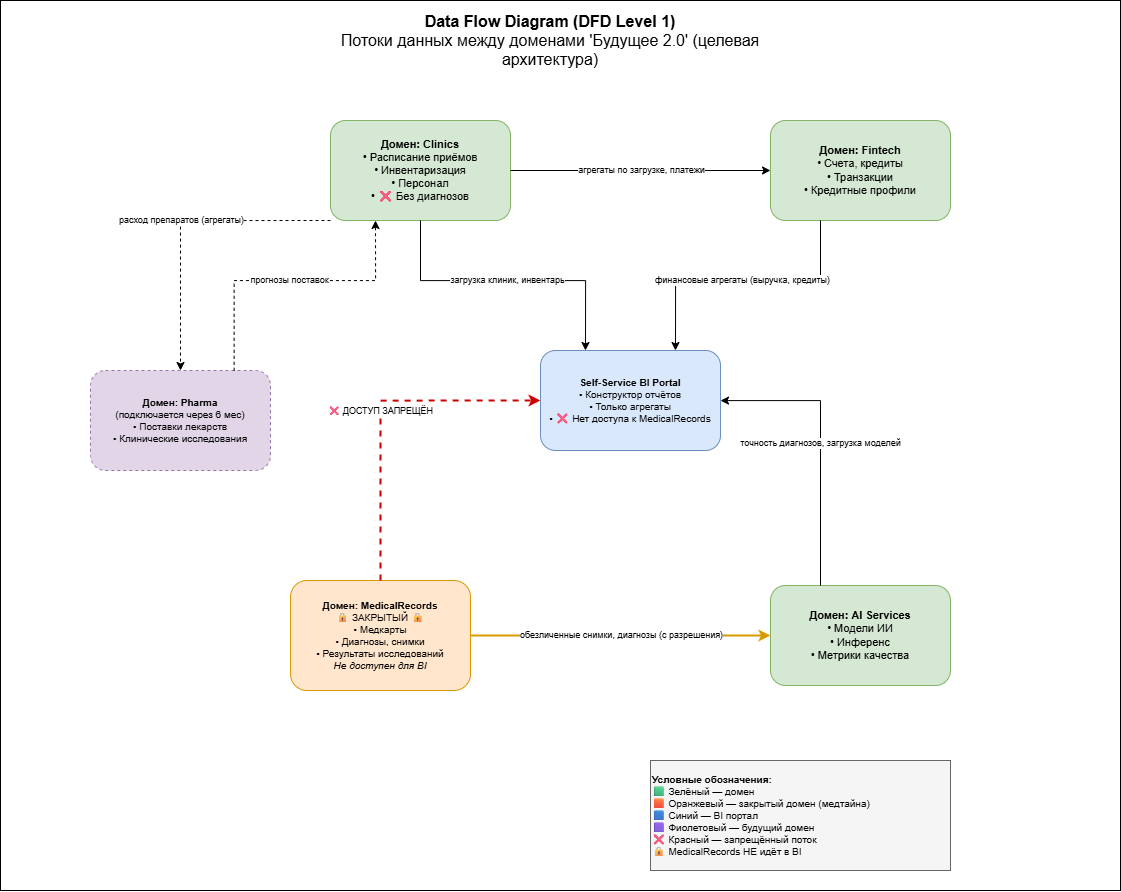

The diagram above was exported from draw.io. Its source (the exported page's mxGraphModel, read from the mxfile embedded in the PNG):
<mxGraphModel dx="2804" dy="1593" grid="1" gridSize="10" guides="1" tooltips="1" connect="1" arrows="1" fold="1" page="1" pageScale="1" pageWidth="1200" pageHeight="900" math="0" shadow="0">
  <root>
    <mxCell id="0" />
    <mxCell id="1" parent="0" />
    <mxCell id="5xiwGg_srQ_UT-SQYF1V-1" parent="1" style="rounded=0;whiteSpace=wrap;html=1;" value="" vertex="1">
      <mxGeometry height="890" width="1120" x="50" as="geometry" />
    </mxCell>
    <mxCell id="title" parent="1" style="text;html=1;strokeColor=none;fillColor=none;align=center;verticalAlign=middle;whiteSpace=wrap;rounded=0;fontSize=16;" value="&lt;b&gt;Data Flow Diagram (DFD Level 1)&lt;/b&gt;&lt;br&gt;Потоки данных между доменами 'Будущее 2.0' (целевая архитектура)" vertex="1">
      <mxGeometry height="40" width="500" x="350" y="20" as="geometry" />
    </mxCell>
    <mxCell id="clinics" parent="1" style="rounded=1;whiteSpace=wrap;html=1;fillColor=#d5e8d4;strokeColor=#82b366;fontSize=11;" value="&lt;b&gt;Домен: Clinics&lt;/b&gt;&lt;br&gt;• Расписание приёмов&lt;br&gt;• Инвентаризация&lt;br&gt;• Персонал&lt;br&gt;• ❌ Без диагнозов" vertex="1">
      <mxGeometry height="100" width="180" x="380" y="120" as="geometry" />
    </mxCell>
    <mxCell id="medical-records" parent="1" style="rounded=1;whiteSpace=wrap;html=1;fillColor=#ffe6cc;strokeColor=#d79b00;fontSize=10;" value="&lt;b&gt;Домен: MedicalRecords&lt;/b&gt;&lt;br&gt;🔒 ЗАКРЫТЫЙ 🔒&lt;br&gt;• Медкарты&lt;br&gt;• Диагнозы, снимки&lt;br&gt;• Результаты исследований&lt;br&gt;&lt;i&gt;Не доступен для BI&lt;/i&gt;" vertex="1">
      <mxGeometry height="110" width="180" x="340" y="580" as="geometry" />
    </mxCell>
    <mxCell id="fintech" parent="1" style="rounded=1;whiteSpace=wrap;html=1;fillColor=#d5e8d4;strokeColor=#82b366;fontSize=11;" value="&lt;b&gt;Домен: Fintech&lt;/b&gt;&lt;br&gt;• Счета, кредиты&lt;br&gt;• Транзакции&lt;br&gt;• Кредитные профили" vertex="1">
      <mxGeometry height="100" width="180" x="820" y="120" as="geometry" />
    </mxCell>
    <mxCell id="ai-services" parent="1" style="rounded=1;whiteSpace=wrap;html=1;fillColor=#d5e8d4;strokeColor=#82b366;fontSize=11;" value="&lt;b&gt;Домен: AI Services&lt;/b&gt;&lt;br&gt;• Модели ИИ&lt;br&gt;• Инференс&lt;br&gt;• Метрики качества" vertex="1">
      <mxGeometry height="100" width="180" x="820" y="585" as="geometry" />
    </mxCell>
    <mxCell id="pharma" parent="1" style="rounded=1;whiteSpace=wrap;html=1;fillColor=#e1d5e7;strokeColor=#9673a6;dashed=1;fontSize=10;" value="&lt;b&gt;Домен: Pharma&lt;/b&gt;&lt;br&gt;(подключается через 6 мес)&lt;br&gt;• Поставки лекарств&lt;br&gt;• Клинические исследования" vertex="1">
      <mxGeometry height="100" width="180" x="140" y="370" as="geometry" />
    </mxCell>
    <mxCell id="bi-portal" parent="1" style="rounded=1;whiteSpace=wrap;html=1;fillColor=#dae8fc;strokeColor=#6c8ebf;fontSize=10;" value="&lt;b&gt;Self-Service BI Portal&lt;/b&gt;&lt;br&gt;• Конструктор отчётов&lt;br&gt;• Только агрегаты&lt;br&gt;• ❌ Нет доступа к MedicalRecords" vertex="1">
      <mxGeometry height="100" width="180" x="590" y="350" as="geometry" />
    </mxCell>
    <mxCell id="flow-clinics-fintech" edge="1" parent="1" source="clinics" style="edgeStyle=orthogonalEdgeStyle;rounded=0;orthogonalLoop=1;jettySize=auto;html=1;fontSize=9;" target="fintech" value="агрегаты по загрузке, платежи">
      <mxGeometry relative="1" as="geometry" />
    </mxCell>
    <mxCell id="flow-medical-ai" edge="1" parent="1" source="medical-records" style="edgeStyle=orthogonalEdgeStyle;rounded=0;orthogonalLoop=1;jettySize=auto;html=1;fontSize=9;strokeColor=#d79b00;strokeWidth=2;" target="ai-services" value="обезличенные снимки, диагнозы (с разрешения)">
      <mxGeometry relative="1" as="geometry" />
    </mxCell>
    <mxCell id="flow-fintech-bi" edge="1" parent="1" source="fintech" style="edgeStyle=orthogonalEdgeStyle;rounded=0;orthogonalLoop=1;jettySize=auto;html=1;fontSize=9;entryX=0.75;entryY=0;entryDx=0;entryDy=0;" target="bi-portal" value="финансовые агрегаты (выручка, кредиты)">
      <mxGeometry relative="1" as="geometry">
        <Array as="points">
          <mxPoint x="870" y="280" />
          <mxPoint x="725" y="280" />
        </Array>
      </mxGeometry>
    </mxCell>
    <mxCell id="flow-clinics-bi" edge="1" parent="1" source="clinics" style="edgeStyle=orthogonalEdgeStyle;rounded=0;orthogonalLoop=1;jettySize=auto;html=1;fontSize=9;entryX=0.25;entryY=0;entryDx=0;entryDy=0;" target="bi-portal" value="загрузка клиник, инвентарь">
      <mxGeometry relative="1" as="geometry">
        <Array as="points">
          <mxPoint x="470" y="280" />
          <mxPoint x="635" y="280" />
        </Array>
      </mxGeometry>
    </mxCell>
    <mxCell id="flow-ai-bi" edge="1" parent="1" source="ai-services" style="edgeStyle=orthogonalEdgeStyle;rounded=0;orthogonalLoop=1;jettySize=auto;html=1;fontSize=9;" target="bi-portal" value="точность диагнозов, загрузка моделей">
      <mxGeometry relative="1" as="geometry">
        <Array as="points">
          <mxPoint x="870" y="400" />
        </Array>
      </mxGeometry>
    </mxCell>
    <mxCell id="flow-clinics-pharma" edge="1" parent="1" source="clinics" style="edgeStyle=orthogonalEdgeStyle;rounded=0;orthogonalLoop=1;jettySize=auto;html=1;fontSize=9;dashed=1;" target="pharma" value="расход препаратов (агрегаты)">
      <mxGeometry relative="1" as="geometry">
        <Array as="points">
          <mxPoint x="560" y="220" />
          <mxPoint x="1140" y="220" />
        </Array>
      </mxGeometry>
    </mxCell>
    <mxCell id="flow-pharma-clinics" edge="1" parent="1" source="pharma" style="edgeStyle=orthogonalEdgeStyle;rounded=0;orthogonalLoop=1;jettySize=auto;html=1;fontSize=9;dashed=1;entryX=0.25;entryY=1;entryDx=0;entryDy=0;exitX=0.798;exitY=0.003;exitDx=0;exitDy=0;exitPerimeter=0;" target="clinics" value="прогнозы поставок">
      <mxGeometry relative="1" as="geometry">
        <Array as="points">
          <mxPoint x="284" y="280" />
          <mxPoint x="425" y="280" />
        </Array>
      </mxGeometry>
    </mxCell>
    <mxCell id="no-bi-access" edge="1" parent="1" source="medical-records" style="edgeStyle=orthogonalEdgeStyle;rounded=0;orthogonalLoop=1;jettySize=auto;html=1;fontSize=9;strokeColor=#cc0000;strokeWidth=2;dashed=1;entryX=0;entryY=0.5;entryDx=0;entryDy=0;" target="bi-portal" value="❌ ДОСТУП ЗАПРЕЩЁН">
      <mxGeometry relative="1" as="geometry">
        <Array as="points">
          <mxPoint x="430" y="400" />
        </Array>
      </mxGeometry>
    </mxCell>
    <mxCell id="legend" parent="1" style="rounded=0;whiteSpace=wrap;html=1;align=left;fillColor=#f5f5f5;strokeColor=#666666;fontSize=10;" value="&lt;b&gt;Условные обозначения:&lt;/b&gt;&lt;br&gt;🟩 Зелёный — домен&lt;br&gt;🟧 Оранжевый — закрытый домен (медтайна)&lt;br&gt;🟦 Синий — BI портал&lt;br&gt;🟪 Фиолетовый — будущий домен&lt;br&gt;❌ Красный — запрещённый поток&lt;br&gt;🔒 MedicalRecords НЕ идёт в BI" vertex="1">
      <mxGeometry height="110" width="300" x="700" y="760" as="geometry" />
    </mxCell>
  </root>
</mxGraphModel>